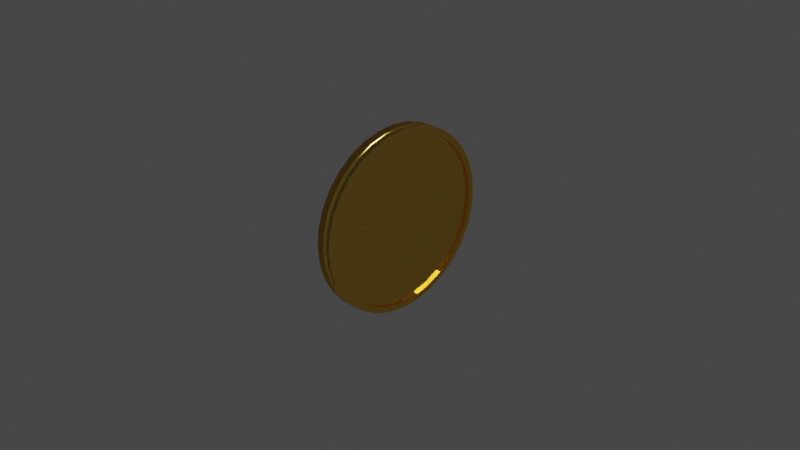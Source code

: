 # Source: coin.blend  (saved by Blender 2.82.7; exported with 4.5.12 LTS)
import bpy
from mathutils import Matrix  # noqa: F401  (used for matrix-valued properties, if any)

bpy.ops.wm.read_factory_settings(use_empty=True)
scene = bpy.context.scene
scene.name = 'Scene'

# ---- collections
col_collection = bpy.data.collections.new('Collection'); scene.collection.children.link(col_collection)
col_collection_2 = bpy.data.collections.new('Collection 2'); scene.collection.children.link(col_collection_2)

# ---- materials (node trees are filled in below, after node groups)
mat_bmd_gold_0001 = bpy.data.materials.new('BMD_Gold_0001')
mat_bmd_gold_0001.alpha_threshold = 0.0
mat_bmd_gold_0001.use_transparent_shadow = False
mat_bmd_gold_0001.diffuse_color = (1.0, 0.7605, 0.1779, 1.0)
mat_bmd_gold_0001.roughness = 0.5
mat_bmd_gold_0001.line_color = (0.0, 0.0, 0.0, 1.0)

# ---- node groups
ng_bmd_goldshader = bpy.data.node_groups.new('BMD_GoldShader', 'ShaderNodeTree')
_s = ng_bmd_goldshader.interface.new_socket(name='BSDF', in_out='OUTPUT', socket_type='NodeSocketShader')
_s = ng_bmd_goldshader.interface.new_socket(name='FrontColor', in_out='INPUT', socket_type='NodeSocketColor')
_s.default_value = (1.0, 0.757, 0.177, 1.0)
_s = ng_bmd_goldshader.interface.new_socket(name='BackColor', in_out='INPUT', socket_type='NodeSocketColor')
_s.default_value = (1.0, 0.534, 0.081, 1.0)
_s = ng_bmd_goldshader.interface.new_socket(name='Blend', in_out='INPUT', socket_type='NodeSocketFloat')
_s.default_value = 0.8
_s.min_value = 0.0
_s.max_value = 1.0
_s = ng_bmd_goldshader.interface.new_socket(name='Roughness', in_out='INPUT', socket_type='NodeSocketFloat')
_s.subtype = 'FACTOR'
_s.default_value = 0.03
_s.min_value = 0.0
_s.max_value = 1.0
_s = ng_bmd_goldshader.interface.new_socket(name='Normal', in_out='INPUT', socket_type='NodeSocketVector')
_s.min_value = -1.0
_s.max_value = 1.0
_s.hide_value = True
_N = ng_bmd_goldshader.nodes; _L = ng_bmd_goldshader.links
n0 = _N.new('ShaderNodeMix'); n0.name = 'Mix'; n0.location = (-21, 71)
n0.data_type = 'RGBA'
n1 = _N.new('ShaderNodeLayerWeight'); n1.name = 'Layer Weight'; n1.location = (-215, 16)
n2 = _N.new('ShaderNodeBsdfAnisotropic'); n2.name = 'Glossy BSDF'; n2.location = (174, 57)
n2.distribution = 'BECKMANN'
n3 = _N.new('NodeGroupOutput'); n3.name = 'Group Output'; n3.location = (400, -19)
n4 = _N.new('NodeGroupInput'); n4.name = 'Group Input'; n4.location = (-400, -71)
n5 = _N.new('ShaderNodeMath'); n5.name = 'Math'; n5.location = (-113, -7)
n5.operation = 'POWER'
_L.new(n1.outputs[1], n0.inputs[0])
_L.new(n0.outputs[2], n2.inputs[0])
_L.new(n2.outputs[0], n3.inputs[0])
_L.new(n4.outputs[0], n0.inputs[6])
_L.new(n4.outputs[1], n0.inputs[7])
_L.new(n4.outputs[2], n1.inputs[0])
_L.new(n4.outputs[4], n2.inputs[4])
_L.new(n4.outputs[4], n1.inputs[1])
_L.new(n4.outputs[3], n5.inputs[0])
_L.new(n5.outputs[0], n2.inputs[1])
n3.is_active_output = True

# ---- material node trees
mat_bmd_gold_0001.use_nodes = True; mat_bmd_gold_0001.node_tree.nodes.clear()
_N = mat_bmd_gold_0001.node_tree.nodes; _L = mat_bmd_gold_0001.node_tree.links
n0 = _N.new('ShaderNodeOutputMaterial'); n0.name = 'Material Output'; n0.location = (136, -17)
n1 = _N.new('ShaderNodeGroup'); n1.name = 'Group'; n1.location = (-136, 17)
n1.node_tree = ng_bmd_goldshader
n1.inputs[0].default_value = (1.0, 0.7574, 0.1766, 1.0)
n1.inputs[1].default_value = (1.0, 0.5345, 0.08111, 1.0)
n1.inputs[2].default_value = 0.8
n1.inputs[3].default_value = 0.08
n1.inputs[4].default_value = (0.0, 0.0, 0.0)
_L.new(n1.outputs[0], n0.inputs[0])
n0.is_active_output = True

# ---- world
world_world = bpy.data.worlds.new('World'); scene.world = world_world
world_world.use_nodes = True; world_world.node_tree.nodes.clear()
_N = world_world.node_tree.nodes; _L = world_world.node_tree.links
n0 = _N.new('ShaderNodeOutputWorld'); n0.name = 'World Output'; n0.location = (300, 300)
n1 = _N.new('ShaderNodeBackground'); n1.name = 'Background'; n1.location = (10, 300)
n1.inputs[0].default_value = (0.05088, 0.05088, 0.05088, 1.0)
_L.new(n1.outputs[0], n0.inputs[0])
n0.is_active_output = True
world_world.color = (0.05088, 0.05088, 0.05088)
world_world.use_sun_shadow = False
world_world.sun_shadow_jitter_overblur = 0.0

# ---- cameras
cam_camera = bpy.data.cameras.new('Camera')
cam_camera.clip_end = 100.0
cam_camera.ortho_scale = 7.314

# ---- lights
light_light = bpy.data.lights.new('Light', 'POINT')
light_light.transmission_factor = 0.0
light_light.energy = 1000.0
light_light.shadow_soft_size = 0.1
light_light.shadow_maximum_resolution = 0.006
light_light.use_absolute_resolution = True

# ---- meshes
me_cylinder = bpy.data.meshes.new('Cylinder')
me_cylinder.from_pydata([(-5.495e-08, 0.9286, -1.0), (0.0, 1.0, -0.9289), (-5.402e-08, 0.9286, 1.0), (0.0, 1.0, 0.9289), (0.1812, 0.9108, -1.0), (0.1951, 0.9808, -0.9289), (0.1812, 0.9108, 1.0), (0.1951, 0.9808, 0.9289), (0.3554, 0.8579, -1.0), (0.3827, 0.9239, -0.9289), (0.3554, 0.8579, 1.0), (0.3827, 0.9239, 0.9289), (0.5159, 0.7721, -1.0), (0.5556, 0.8315, -0.9289), (0.5159, 0.7721, 1.0), (0.5556, 0.8315, 0.9289), (0.6566, 0.6566, -1.0), (0.7071, 0.7071, -0.9289), (0.6566, 0.6566, 1.0), (0.7071, 0.7071, 0.9289), (0.7721, 0.5159, -1.0), (0.8315, 0.5556, -0.9289), (0.7721, 0.5159, 1.0), (0.8315, 0.5556, 0.9289), (0.8579, 0.3554, -1.0), (0.9239, 0.3827, -0.9289), (0.8579, 0.3554, 1.0), (0.9239, 0.3827, 0.9289), (0.9108, 0.1812, -1.0), (0.9808, 0.1951, -0.9289), (0.9108, 0.1812, 1.0), (0.9808, 0.1951, 0.9289), (0.9286, 5.402e-08, -1.0), (1.0, 7.55e-08, -0.9289), (0.9286, 5.309e-08, 1.0), (1.0, 7.55e-08, 0.9289), (0.9108, -0.1812, -1.0), (0.9808, -0.1951, -0.9289), (0.9108, -0.1812, 1.0), (0.9808, -0.1951, 0.9289), (0.8579, -0.3554, -1.0), (0.9239, -0.3827, -0.9289), (0.8579, -0.3554, 1.0), (0.9239, -0.3827, 0.9289), (0.7721, -0.5159, -1.0), (0.8315, -0.5556, -0.9289), (0.7721, -0.5159, 1.0), (0.8315, -0.5556, 0.9289), (0.6566, -0.6566, -1.0), (0.7071, -0.7071, -0.9289), (0.6566, -0.6566, 1.0), (0.7071, -0.7071, 0.9289), (0.5159, -0.7721, -1.0), (0.5556, -0.8315, -0.9289), (0.5159, -0.7721, 1.0), (0.5556, -0.8315, 0.9289), (0.3554, -0.8579, -1.0), (0.3827, -0.9239, -0.9289), (0.3554, -0.8579, 1.0), (0.3827, -0.9239, 0.9289), (0.1812, -0.9108, -1.0), (0.1951, -0.9808, -0.9289), (0.1812, -0.9108, 1.0), (0.1951, -0.9808, 0.9289), (-2.827e-07, -0.9286, -1.0), (-3.258e-07, -1.0, -0.9289), (-2.827e-07, -0.9286, 1.0), (-3.258e-07, -1.0, 0.9289), (-0.1812, -0.9108, -1.0), (-0.1951, -0.9808, -0.9289), (-0.1812, -0.9108, 1.0), (-0.1951, -0.9808, 0.9289), (-0.3554, -0.8579, -1.0), (-0.3827, -0.9239, -0.9289), (-0.3554, -0.8579, 1.0), (-0.3827, -0.9239, 0.9289), (-0.5159, -0.7721, -1.0), (-0.5556, -0.8315, -0.9289), (-0.5159, -0.7721, 1.0), (-0.5556, -0.8315, 0.9289), (-0.6566, -0.6566, -1.0), (-0.7071, -0.7071, -0.9289), (-0.6566, -0.6566, 1.0), (-0.7071, -0.7071, 0.9289), (-0.7721, -0.5159, -1.0), (-0.8315, -0.5556, -0.9289), (-0.7721, -0.5159, 1.0), (-0.8315, -0.5556, 0.9289), (-0.8579, -0.3554, -1.0), (-0.9239, -0.3827, -0.9289), (-0.8579, -0.3554, 1.0), (-0.9239, -0.3827, 0.9289), (-0.9108, -0.1812, -1.0), (-0.9808, -0.1951, -0.9289), (-0.9108, -0.1812, 1.0), (-0.9808, -0.1951, 0.9289), (-0.9286, 8.363e-07, -1.0), (-1.0, 9.656e-07, -0.9289), (-0.9286, 8.354e-07, 1.0), (-1.0, 9.656e-07, 0.9289), (-0.9108, 0.1812, -1.0), (-0.9808, 0.1951, -0.9289), (-0.9108, 0.1812, 1.0), (-0.9808, 0.1951, 0.9289), (-0.8579, 0.3554, -1.0), (-0.9239, 0.3827, -0.9289), (-0.8579, 0.3554, 1.0), (-0.9239, 0.3827, 0.9289), (-0.7721, 0.5159, -1.0), (-0.8315, 0.5556, -0.9289), (-0.7721, 0.5159, 1.0), (-0.8315, 0.5556, 0.9289), (-0.6566, 0.6566, -1.0), (-0.7071, 0.7071, -0.9289), (-0.6566, 0.6566, 1.0), (-0.7071, 0.7071, 0.9289), (-0.5159, 0.7721, -1.0), (-0.5556, 0.8315, -0.9289), (-0.5159, 0.7721, 1.0), (-0.5556, 0.8315, 0.9289), (-0.3554, 0.8579, -1.0), (-0.3827, 0.9239, -0.9289), (-0.3554, 0.8579, 1.0), (-0.3827, 0.9239, 0.9289), (-0.1812, 0.9108, -1.0), (-0.1951, 0.9808, -0.9289), (-0.1812, 0.9108, 1.0), (-0.1951, 0.9808, 0.9289), (0.1812, 0.9108, -0.7376), (-5.506e-08, 0.9286, -0.7376), (0.3554, 0.8579, -0.7376), (0.5159, 0.7721, -0.7376), (0.6566, 0.6566, -0.7376), (0.7721, 0.5159, -0.7376), (0.8579, 0.3554, -0.7376), (0.9108, 0.1812, -0.7376), (0.9286, 5.402e-08, -0.7376), (0.9108, -0.1812, -0.7376), (0.8579, -0.3554, -0.7376), (0.7721, -0.5159, -0.7376), (0.6566, -0.6566, -0.7376), (0.5159, -0.7721, -0.7376), (0.3554, -0.8579, -0.7376), (0.1812, -0.9108, -0.7376), (-2.828e-07, -0.9286, -0.7376), (-0.1812, -0.9108, -0.7376), (-0.3554, -0.8579, -0.7376), (-0.5159, -0.7721, -0.7376), (-0.6566, -0.6566, -0.7376), (-0.7721, -0.5159, -0.7376), (-0.8579, -0.3554, -0.7376), (-0.9108, -0.1812, -0.7376), (-0.9286, 8.363e-07, -0.7376), (-0.9108, 0.1812, -0.7376), (-0.8579, 0.3554, -0.7376), (-0.7721, 0.5159, -0.7376), (-0.6566, 0.6566, -0.7376), (-0.5159, 0.7721, -0.7376), (-0.3554, 0.8579, -0.7376), (-0.1812, 0.9108, -0.7376), (-5.409e-08, 0.9286, 0.7146), (0.1812, 0.9108, 0.7146), (0.3554, 0.8579, 0.7146), (0.5159, 0.7721, 0.7146), (0.6566, 0.6566, 0.7146), (0.7721, 0.5159, 0.7146), (0.8579, 0.3554, 0.7146), (0.9108, 0.1812, 0.7146), (0.9286, 5.309e-08, 0.7146), (0.9108, -0.1812, 0.7146), (0.8579, -0.3554, 0.7146), (0.7721, -0.5159, 0.7146), (0.6566, -0.6566, 0.7146), (0.5159, -0.7721, 0.7146), (0.3554, -0.8579, 0.7146), (0.1812, -0.9108, 0.7146), (-2.827e-07, -0.9286, 0.7146), (-0.1812, -0.9108, 0.7146), (-0.3554, -0.8579, 0.7146), (-0.5159, -0.7721, 0.7146), (-0.6566, -0.6566, 0.7146), (-0.7721, -0.5159, 0.7146), (-0.8579, -0.3554, 0.7146), (-0.9108, -0.1812, 0.7146), (-0.9286, 8.354e-07, 0.7146), (-0.9108, 0.1812, 0.7146), (-0.8579, 0.3554, 0.7146), (-0.7721, 0.5159, 0.7146), (-0.6566, 0.6566, 0.7146), (-0.5159, 0.7721, 0.7146), (-0.3554, 0.8579, 0.7146), (-0.1812, 0.9108, 0.7146)], [], [(125, 127, 3, 1), (9, 11, 15, 13), (13, 15, 19, 17), (17, 19, 23, 21), (21, 23, 27, 25), (25, 27, 31, 29), (29, 31, 35, 33), (33, 35, 39, 37), (37, 39, 43, 41), (41, 43, 47, 45), (45, 47, 51, 49), (49, 51, 55, 53), (53, 55, 59, 57), (57, 59, 63, 61), (61, 63, 67, 65), (65, 67, 71, 69), (69, 71, 75, 73), (73, 75, 79, 77), (77, 79, 83, 81), (81, 83, 87, 85), (85, 87, 91, 89), (89, 91, 95, 93), (93, 95, 99, 97), (97, 99, 103, 101), (101, 103, 107, 105), (105, 107, 111, 109), (109, 111, 115, 113), (113, 115, 119, 117), (117, 119, 123, 121), (121, 123, 127, 125), (5, 7, 11, 9), (54, 50, 172, 173), (1, 3, 7, 5), (1, 5, 4, 0), (7, 3, 2, 6), (5, 9, 8, 4), (11, 7, 6, 10), (9, 13, 12, 8), (15, 11, 10, 14), (13, 17, 16, 12), (19, 15, 14, 18), (17, 21, 20, 16), (23, 19, 18, 22), (21, 25, 24, 20), (27, 23, 22, 26), (25, 29, 28, 24), (31, 27, 26, 30), (29, 33, 32, 28), (35, 31, 30, 34), (33, 37, 36, 32), (39, 35, 34, 38), (37, 41, 40, 36), (43, 39, 38, 42), (41, 45, 44, 40), (47, 43, 42, 46), (45, 49, 48, 44), (51, 47, 46, 50), (49, 53, 52, 48), (55, 51, 50, 54), (53, 57, 56, 52), (59, 55, 54, 58), (57, 61, 60, 56), (63, 59, 58, 62), (61, 65, 64, 60), (67, 63, 62, 66), (65, 69, 68, 64), (71, 67, 66, 70), (69, 73, 72, 68), (75, 71, 70, 74), (73, 77, 76, 72), (79, 75, 74, 78), (77, 81, 80, 76), (83, 79, 78, 82), (81, 85, 84, 80), (87, 83, 82, 86), (85, 89, 88, 84), (91, 87, 86, 90), (89, 93, 92, 88), (95, 91, 90, 94), (93, 97, 96, 92), (99, 95, 94, 98), (97, 101, 100, 96), (103, 99, 98, 102), (101, 105, 104, 100), (107, 103, 102, 106), (105, 109, 108, 104), (111, 107, 106, 110), (109, 113, 112, 108), (115, 111, 110, 114), (113, 117, 116, 112), (119, 115, 114, 118), (117, 121, 120, 116), (123, 119, 118, 122), (121, 125, 124, 120), (127, 123, 122, 126), (125, 1, 0, 124), (3, 127, 126, 2), (68, 72, 146, 145), (129, 128, 130, 131, 132, 133, 134, 135, 136, 137, 138, 139, 140, 141, 142, 143, 144, 145, 146, 147, 148, 149, 150, 151, 152, 153, 154, 155, 156, 157, 158, 159), (104, 108, 155, 154), (24, 28, 135, 134), (60, 64, 144, 143), (96, 100, 153, 152), (16, 20, 133, 132), (124, 0, 129, 159), (52, 56, 142, 141), (88, 92, 151, 150), (8, 12, 131, 130), (44, 48, 140, 139), (0, 4, 128, 129), (80, 84, 149, 148), (116, 120, 158, 157), (36, 40, 138, 137), (72, 76, 147, 146), (108, 112, 156, 155), (28, 32, 136, 135), (64, 68, 145, 144), (100, 104, 154, 153), (20, 24, 134, 133), (56, 60, 143, 142), (92, 96, 152, 151), (12, 16, 132, 131), (48, 52, 141, 140), (84, 88, 150, 149), (120, 124, 159, 158), (4, 8, 130, 128), (40, 44, 139, 138), (76, 80, 148, 147), (112, 116, 157, 156), (32, 36, 137, 136), (161, 160, 191, 190, 189, 188, 187, 186, 185, 184, 183, 182, 181, 180, 179, 178, 177, 176, 175, 174, 173, 172, 171, 170, 169, 168, 167, 166, 165, 164, 163, 162), (90, 86, 181, 182), (126, 122, 190, 191), (10, 6, 161, 162), (46, 42, 170, 171), (82, 78, 179, 180), (118, 114, 188, 189), (38, 34, 168, 169), (74, 70, 177, 178), (110, 106, 186, 187), (30, 26, 166, 167), (66, 62, 175, 176), (2, 126, 191, 160), (102, 98, 184, 185), (22, 18, 164, 165), (58, 54, 173, 174), (94, 90, 182, 183), (14, 10, 162, 163), (50, 46, 171, 172), (86, 82, 180, 181), (122, 118, 189, 190), (6, 2, 160, 161), (42, 38, 169, 170), (78, 74, 178, 179), (114, 110, 187, 188), (34, 30, 167, 168), (70, 66, 176, 177), (106, 102, 185, 186), (26, 22, 165, 166), (62, 58, 174, 175), (98, 94, 183, 184), (18, 14, 163, 164)])
me_cylinder.polygons.foreach_set('use_smooth', [1, 1, 1, 1, 1, 1, 1, 1, 1, 1, 1, 1, 1, 1, 1, 1, 1, 1, 1, 1, 1, 1, 1, 1, 1, 1, 1, 1, 1, 1, 1, 0, 1, 0, 0, 0, 0, 0, 0, 0, 0, 0, 0, 0, 0, 0, 0, 0, 0, 0, 0, 0, 0, 0, 0, 0, 0, 0, 0, 0, 0, 0, 0, 0, 0, 0, 0, 0, 0, 0, 0, 0, 0, 0, 0, 0, 0, 0, 0, 0, 0, 0, 0, 0, 0, 0, 0, 0, 0, 0, 0, 0, 0, 0, 0, 0, 0, 0, 0, 0, 0, 0, 0, 0, 0, 0, 0, 0, 0, 0, 0, 0, 0, 0, 0, 0, 0, 0, 0, 0, 0, 0, 0, 0, 0, 0, 0, 0, 0, 0, 0, 0, 0, 0, 0, 0, 0, 0, 0, 0, 0, 0, 0, 0, 0, 0, 0, 0, 0, 0, 0, 0, 0, 0, 0, 0, 0, 0, 0, 0, 0, 0])
_uv = me_cylinder.uv_layers.new(name='UVMap')
_uv.uv.foreach_set('vector', [0.03125, 0.5178, 0.03125, 0.9822, 0.0, 0.9822, 0.0, 0.5178, 0.9375, 0.5178, 0.9375, 0.9822, 0.9062, 0.9822, 0.9062, 0.5178, 0.9062, 0.5178, 0.9062, 0.9822, 0.875, 0.9822, 0.875, 0.5178, 0.875, 0.5178, 0.875, 0.9822, 0.8438, 0.9822, 0.8438, 0.5178, 0.8438, 0.5178, 0.8438, 0.9822, 0.8125, 0.9822, 0.8125, 0.5178, 0.8125, 0.5178, 0.8125, 0.9822, 0.7812, 0.9822, 0.7812, 0.5178, 0.7812, 0.5178, 0.7812, 0.9822, 0.75, 0.9822, 0.75, 0.5178, 0.75, 0.5178, 0.75, 0.9822, 0.7188, 0.9822, 0.7188, 0.5178, 0.7187, 0.5178, 0.7188, 0.9822, 0.6875, 0.9822, 0.6875, 0.5178, 0.6875, 0.5178, 0.6875, 0.9822, 0.6562, 0.9822, 0.6562, 0.5178, 0.6562, 0.5178, 0.6562, 0.9822, 0.625, 0.9822, 0.625, 0.5178, 0.625, 0.5178, 0.625, 0.9822, 0.5938, 0.9822, 0.5938, 0.5178, 0.5938, 0.5178, 0.5938, 0.9822, 0.5625, 0.9822, 0.5625, 0.5178, 0.5625, 0.5178, 0.5625, 0.9822, 0.5312, 0.9822, 0.5312, 0.5178, 0.5312, 0.5178, 0.5312, 0.9822, 0.5, 0.9822, 0.5, 0.5178, 0.5, 0.5178, 0.5, 0.9822, 0.4688, 0.9822, 0.4688, 0.5178, 0.4688, 0.5178, 0.4688, 0.9822, 0.4375, 0.9822, 0.4375, 0.5178, 0.4375, 0.5178, 0.4375, 0.9822, 0.4062, 0.9822, 0.4062, 0.5178, 0.4062, 0.5178, 0.4062, 0.9822, 0.375, 0.9822, 0.375, 0.5178, 0.375, 0.5178, 0.375, 0.9822, 0.3438, 0.9822, 0.3438, 0.5178, 0.3438, 0.5178, 0.3438, 0.9822, 0.3125, 0.9822, 0.3125, 0.5178, 0.3125, 0.5178, 0.3125, 0.9822, 0.2812, 0.9822, 0.2812, 0.5178, 0.2812, 0.5178, 0.2812, 0.9822, 0.25, 0.9822, 0.25, 0.5178, 0.25, 0.5178, 0.25, 0.9822, 0.2188, 0.9822, 0.2188, 0.5178, 0.2188, 0.5178, 0.2188, 0.9822, 0.1875, 0.9822, 0.1875, 0.5178, 0.1875, 0.5178, 0.1875, 0.9822, 0.1562, 0.9822, 0.1562, 0.5178, 0.1562, 0.5178, 0.1562, 0.9822, 0.125, 0.9822, 0.125, 0.5178, 0.125, 0.5178, 0.125, 0.9822, 0.09375, 0.9822, 0.09375, 0.5178, 0.09375, 0.5178, 0.09375, 0.9822, 0.0625, 0.9822, 0.0625, 0.5178, 0.0625, 0.5178, 0.0625, 0.9822, 0.03125, 0.9822, 0.03125, 0.5178, 0.9687, 0.5178, 0.9688, 0.9822, 0.9375, 0.9822, 0.9375, 0.5178, 0.5949, 1.0, 0.6239, 1.0, 0.6239, 1.0, 0.5949, 1.0, 1.0, 0.5178, 1.0, 0.9822, 0.9687, 0.9822, 0.9688, 0.5178, 1.0, 0.5178, 0.9688, 0.5178, 0.9699, 0.5, 0.9989, 0.5, 0.9687, 0.9822, 1.0, 0.9822, 0.9989, 1.0, 0.9699, 1.0, 0.9687, 0.5178, 0.9375, 0.5178, 0.9386, 0.5, 0.9676, 0.5, 0.9375, 0.9822, 0.9688, 0.9822, 0.9676, 1.0, 0.9386, 1.0, 0.9375, 0.5178, 0.9062, 0.5178, 0.9074, 0.5, 0.9364, 0.5, 0.9062, 0.9822, 0.9375, 0.9822, 0.9364, 1.0, 0.9074, 1.0, 0.9062, 0.5178, 0.875, 0.5178, 0.8761, 0.5, 0.9051, 0.5, 0.875, 0.9822, 0.9062, 0.9822, 0.9051, 1.0, 0.8761, 1.0, 0.875, 0.5178, 0.8438, 0.5178, 0.8449, 0.5, 0.8739, 0.5, 0.8438, 0.9822, 0.875, 0.9822, 0.8739, 1.0, 0.8449, 1.0, 0.8438, 0.5178, 0.8125, 0.5178, 0.8136, 0.5, 0.8426, 0.5, 0.8125, 0.9822, 0.8438, 0.9822, 0.8426, 1.0, 0.8136, 1.0, 0.8125, 0.5178, 0.7812, 0.5178, 0.7824, 0.5, 0.8114, 0.5, 0.7812, 0.9822, 0.8125, 0.9822, 0.8114, 1.0, 0.7824, 1.0, 0.7812, 0.5178, 0.75, 0.5178, 0.7511, 0.5, 0.7801, 0.5, 0.75, 0.9822, 0.7812, 0.9822, 0.7801, 1.0, 0.7511, 1.0, 0.75, 0.5178, 0.7188, 0.5178, 0.7199, 0.5, 0.7489, 0.5, 0.7188, 0.9822, 0.75, 0.9822, 0.7489, 1.0, 0.7199, 1.0, 0.7187, 0.5178, 0.6875, 0.5178, 0.6886, 0.5, 0.7176, 0.5, 0.6875, 0.9822, 0.7188, 0.9822, 0.7176, 1.0, 0.6886, 1.0, 0.6875, 0.5178, 0.6562, 0.5178, 0.6574, 0.5, 0.6864, 0.5, 0.6562, 0.9822, 0.6875, 0.9822, 0.6864, 1.0, 0.6574, 1.0, 0.6562, 0.5178, 0.625, 0.5178, 0.6261, 0.5, 0.6551, 0.5, 0.625, 0.9822, 0.6562, 0.9822, 0.6551, 1.0, 0.6261, 1.0, 0.625, 0.5178, 0.5938, 0.5178, 0.5949, 0.5, 0.6239, 0.5, 0.5938, 0.9822, 0.625, 0.9822, 0.6239, 1.0, 0.5949, 1.0, 0.5938, 0.5178, 0.5625, 0.5178, 0.5636, 0.5, 0.5926, 0.5, 0.5625, 0.9822, 0.5938, 0.9822, 0.5926, 1.0, 0.5636, 1.0, 0.5625, 0.5178, 0.5312, 0.5178, 0.5324, 0.5, 0.5614, 0.5, 0.5312, 0.9822, 0.5625, 0.9822, 0.5614, 1.0, 0.5324, 1.0, 0.5312, 0.5178, 0.5, 0.5178, 0.5011, 0.5, 0.5301, 0.5, 0.5, 0.9822, 0.5312, 0.9822, 0.5301, 1.0, 0.5011, 1.0, 0.5, 0.5178, 0.4688, 0.5178, 0.4699, 0.5, 0.4989, 0.5, 0.4688, 0.9822, 0.5, 0.9822, 0.4989, 1.0, 0.4699, 1.0, 0.4688, 0.5178, 0.4375, 0.5178, 0.4386, 0.5, 0.4676, 0.5, 0.4375, 0.9822, 0.4688, 0.9822, 0.4676, 1.0, 0.4386, 1.0, 0.4375, 0.5178, 0.4062, 0.5178, 0.4074, 0.5, 0.4364, 0.5, 0.4062, 0.9822, 0.4375, 0.9822, 0.4364, 1.0, 0.4074, 1.0, 0.4062, 0.5178, 0.375, 0.5178, 0.3761, 0.5, 0.4051, 0.5, 0.375, 0.9822, 0.4062, 0.9822, 0.4051, 1.0, 0.3761, 1.0, 0.375, 0.5178, 0.3438, 0.5178, 0.3449, 0.5, 0.3739, 0.5, 0.3438, 0.9822, 0.375, 0.9822, 0.3739, 1.0, 0.3449, 1.0, 0.3438, 0.5178, 0.3125, 0.5178, 0.3136, 0.5, 0.3426, 0.5, 0.3125, 0.9822, 0.3438, 0.9822, 0.3426, 1.0, 0.3136, 1.0, 0.3125, 0.5178, 0.2812, 0.5178, 0.2824, 0.5, 0.3114, 0.5, 0.2812, 0.9822, 0.3125, 0.9822, 0.3114, 1.0, 0.2824, 1.0, 0.2812, 0.5178, 0.25, 0.5178, 0.2511, 0.5, 0.2801, 0.5, 0.25, 0.9822, 0.2812, 0.9822, 0.2801, 1.0, 0.2511, 1.0, 0.25, 0.5178, 0.2188, 0.5178, 0.2199, 0.5, 0.2489, 0.5, 0.2188, 0.9822, 0.25, 0.9822, 0.2489, 1.0, 0.2199, 1.0, 0.2188, 0.5178, 0.1875, 0.5178, 0.1886, 0.5, 0.2176, 0.5, 0.1875, 0.9822, 0.2188, 0.9822, 0.2176, 1.0, 0.1886, 1.0, 0.1875, 0.5178, 0.1562, 0.5178, 0.1574, 0.5, 0.1864, 0.5, 0.1562, 0.9822, 0.1875, 0.9822, 0.1864, 1.0, 0.1574, 1.0, 0.1562, 0.5178, 0.125, 0.5178, 0.1261, 0.5, 0.1551, 0.5, 0.125, 0.9822, 0.1562, 0.9822, 0.1551, 1.0, 0.1261, 1.0, 0.125, 0.5178, 0.09375, 0.5178, 0.09487, 0.5, 0.1239, 0.5, 0.09375, 0.9822, 0.125, 0.9822, 0.1239, 1.0, 0.09487, 1.0, 0.09375, 0.5178, 0.0625, 0.5178, 0.06362, 0.5, 0.09263, 0.5, 0.0625, 0.9822, 0.09375, 0.9822, 0.09263, 1.0, 0.06362, 1.0, 0.0625, 0.5178, 0.03125, 0.5178, 0.03237, 0.5, 0.06138, 0.5, 0.03125, 0.9822, 0.0625, 0.9822, 0.06138, 1.0, 0.03237, 1.0, 0.03125, 0.5178, 0.0, 0.5178, 0.001116, 0.5, 0.03013, 0.5, 0.0, 0.9822, 0.03125, 0.9822, 0.03013, 1.0, 0.001116, 1.0, 0.4676, 0.5, 0.4386, 0.5, 0.4386, 0.5, 0.4676, 0.5, 0.75, 0.4729, 0.7935, 0.4686, 0.8353, 0.4559, 0.8738, 0.4353, 0.9076, 0.4076, 0.9353, 0.3738, 0.9559, 0.3353, 0.9686, 0.2935, 0.9729, 0.25, 0.9686, 0.2065, 0.9559, 0.1647, 0.9353, 0.1262, 0.9076, 0.09241, 0.8738, 0.0647, 0.8353, 0.0441, 0.7935, 0.03142, 0.75, 0.02714, 0.7065, 0.03142, 0.6647, 0.0441, 0.6262, 0.0647, 0.5924, 0.09241, 0.5647, 0.1262, 0.5441, 0.1647, 0.5314, 0.2065, 0.5271, 0.25, 0.5314, 0.2935, 0.5441, 0.3353, 0.5647, 0.3738, 0.5924, 0.4076, 0.6262, 0.4353, 0.6647, 0.4559, 0.7065, 0.4686, 0.1864, 0.5, 0.1574, 0.5, 0.1574, 0.5, 0.1864, 0.5, 0.8114, 0.5, 0.7824, 0.5, 0.7824, 0.5, 0.8114, 0.5, 0.5301, 0.5, 0.5011, 0.5, 0.5011, 0.5, 0.5301, 0.5, 0.2489, 0.5, 0.2199, 0.5, 0.2199, 0.5, 0.2489, 0.5, 0.8739, 0.5, 0.8449, 0.5, 0.8449, 0.5, 0.8739, 0.5, 0.03013, 0.5, 0.001116, 0.5, 0.001116, 0.5, 0.03013, 0.5, 0.5926, 0.5, 0.5636, 0.5, 0.5636, 0.5, 0.5926, 0.5, 0.3114, 0.5, 0.2824, 0.5, 0.2824, 0.5, 0.3114, 0.5, 0.9364, 0.5, 0.9074, 0.5, 0.9074, 0.5, 0.9364, 0.5, 0.6551, 0.5, 0.6261, 0.5, 0.6261, 0.5, 0.6551, 0.5, 0.9989, 0.5, 0.9699, 0.5, 0.9699, 0.5, 0.9989, 0.5, 0.3739, 0.5, 0.3449, 0.5, 0.3449, 0.5, 0.3739, 0.5, 0.09263, 0.5, 0.06362, 0.5, 0.06362, 0.5, 0.09263, 0.5, 0.7176, 0.5, 0.6886, 0.5, 0.6886, 0.5, 0.7176, 0.5, 0.4364, 0.5, 0.4074, 0.5, 0.4074, 0.5, 0.4364, 0.5, 0.1551, 0.5, 0.1261, 0.5, 0.1261, 0.5, 0.1551, 0.5, 0.7801, 0.5, 0.7511, 0.5, 0.7511, 0.5, 0.7801, 0.5, 0.4989, 0.5, 0.4699, 0.5, 0.4699, 0.5, 0.4989, 0.5, 0.2176, 0.5, 0.1886, 0.5, 0.1886, 0.5, 0.2176, 0.5, 0.8426, 0.5, 0.8136, 0.5, 0.8136, 0.5, 0.8426, 0.5, 0.5614, 0.5, 0.5324, 0.5, 0.5324, 0.5, 0.5614, 0.5, 0.2801, 0.5, 0.2511, 0.5, 0.2511, 0.5, 0.2801, 0.5, 0.9051, 0.5, 0.8761, 0.5, 0.8761, 0.5, 0.9051, 0.5, 0.6239, 0.5, 0.5949, 0.5, 0.5949, 0.5, 0.6239, 0.5, 0.3426, 0.5, 0.3136, 0.5, 0.3136, 0.5, 0.3426, 0.5, 0.06138, 0.5, 0.03237, 0.5, 0.03237, 0.5, 0.06138, 0.5, 0.9676, 0.5, 0.9386, 0.5, 0.9386, 0.5, 0.9676, 0.5, 0.6864, 0.5, 0.6574, 0.5, 0.6574, 0.5, 0.6864, 0.5, 0.4051, 0.5, 0.3761, 0.5, 0.3761, 0.5, 0.4051, 0.5, 0.1239, 0.5, 0.09487, 0.5, 0.09487, 0.5, 0.1239, 0.5, 0.7489, 0.5, 0.7199, 0.5, 0.7199, 0.5, 0.7489, 0.5, 0.2935, 0.4686, 0.25, 0.4729, 0.2065, 0.4686, 0.1647, 0.4559, 0.1262, 0.4353, 0.09241, 0.4076, 0.0647, 0.3738, 0.0441, 0.3353, 0.03142, 0.2935, 0.02714, 0.25, 0.03142, 0.2065, 0.0441, 0.1647, 0.0647, 0.1262, 0.09241, 0.09241, 0.1262, 0.0647, 0.1647, 0.0441, 0.2065, 0.03142, 0.25, 0.02714, 0.2935, 0.03142, 0.3353, 0.0441, 0.3738, 0.0647, 0.4076, 0.09241, 0.4353, 0.1262, 0.4559, 0.1647, 0.4686, 0.2065, 0.4729, 0.25, 0.4686, 0.2935, 0.4559, 0.3353, 0.4353, 0.3738, 0.4076, 0.4076, 0.3738, 0.4353, 0.3353, 0.4559, 0.3136, 1.0, 0.3426, 1.0, 0.3426, 1.0, 0.3136, 1.0, 0.03237, 1.0, 0.06138, 1.0, 0.06138, 1.0, 0.03237, 1.0, 0.9386, 1.0, 0.9676, 1.0, 0.9676, 1.0, 0.9386, 1.0, 0.6574, 1.0, 0.6864, 1.0, 0.6864, 1.0, 0.6574, 1.0, 0.3761, 1.0, 0.4051, 1.0, 0.4051, 1.0, 0.3761, 1.0, 0.09487, 1.0, 0.1239, 1.0, 0.1239, 1.0, 0.09487, 1.0, 0.7199, 1.0, 0.7489, 1.0, 0.7489, 1.0, 0.7199, 1.0, 0.4386, 1.0, 0.4676, 1.0, 0.4676, 1.0, 0.4386, 1.0, 0.1574, 1.0, 0.1864, 1.0, 0.1864, 1.0, 0.1574, 1.0, 0.7824, 1.0, 0.8114, 1.0, 0.8114, 1.0, 0.7824, 1.0, 0.5011, 1.0, 0.5301, 1.0, 0.5301, 1.0, 0.5011, 1.0, 0.001116, 1.0, 0.03013, 1.0, 0.03013, 1.0, 0.001116, 1.0, 0.2199, 1.0, 0.2489, 1.0, 0.2489, 1.0, 0.2199, 1.0, 0.8449, 1.0, 0.8739, 1.0, 0.8739, 1.0, 0.8449, 1.0, 0.5636, 1.0, 0.5926, 1.0, 0.5926, 1.0, 0.5636, 1.0, 0.2824, 1.0, 0.3114, 1.0, 0.3114, 1.0, 0.2824, 1.0, 0.9074, 1.0, 0.9364, 1.0, 0.9364, 1.0, 0.9074, 1.0, 0.6261, 1.0, 0.6551, 1.0, 0.6551, 1.0, 0.6261, 1.0, 0.3449, 1.0, 0.3739, 1.0, 0.3739, 1.0, 0.3449, 1.0, 0.06362, 1.0, 0.09263, 1.0, 0.09263, 1.0, 0.06362, 1.0, 0.9699, 1.0, 0.9989, 1.0, 0.9989, 1.0, 0.9699, 1.0, 0.6886, 1.0, 0.7176, 1.0, 0.7176, 1.0, 0.6886, 1.0, 0.4074, 1.0, 0.4364, 1.0, 0.4364, 1.0, 0.4074, 1.0, 0.1261, 1.0, 0.1551, 1.0, 0.1551, 1.0, 0.1261, 1.0, 0.7511, 1.0, 0.7801, 1.0, 0.7801, 1.0, 0.7511, 1.0, 0.4699, 1.0, 0.4989, 1.0, 0.4989, 1.0, 0.4699, 1.0, 0.1886, 1.0, 0.2176, 1.0, 0.2176, 1.0, 0.1886, 1.0, 0.8136, 1.0, 0.8426, 1.0, 0.8426, 1.0, 0.8136, 1.0, 0.5324, 1.0, 0.5614, 1.0, 0.5614, 1.0, 0.5324, 1.0, 0.2511, 1.0, 0.2801, 1.0, 0.2801, 1.0, 0.2511, 1.0, 0.8761, 1.0, 0.9051, 1.0, 0.9051, 1.0, 0.8761, 1.0])
me_cylinder.materials.append(mat_bmd_gold_0001)
me_cylinder.use_remesh_fix_poles = True
me_cylinder.use_remesh_preserve_attributes = False
me_cylinder.use_mirror_vertex_groups = False
me_cylinder.update()
me_material_preview_mesh = bpy.data.meshes.new('Material_Preview_Mesh')
me_material_preview_mesh.from_pydata([], [], [])
me_material_preview_mesh.use_remesh_fix_poles = True
me_material_preview_mesh.use_remesh_preserve_attributes = False
me_material_preview_mesh.use_mirror_vertex_groups = False
me_material_preview_mesh.update()

# ---- objects
ob_light = bpy.data.objects.new('Light', light_light)
ob_camera = bpy.data.objects.new('Camera', cam_camera)
ob_cylinder = bpy.data.objects.new('Cylinder', me_cylinder)
ob_material_preview_dummy = bpy.data.objects.new('Material_Preview_Dummy', me_material_preview_mesh)

# ---- transforms, parenting, visibility, modifiers, constraints
ob_light.location = (4.076, 1.005, 5.904)
ob_light.rotation_euler = (0.6503, 0.05522, 1.866)
ob_light.lock_rotations_4d = False
ob_light.empty_display_type = 'ARROWS'
ob_light.color = (0.0, 0.0, 0.0, 0.0)
ob_light.lineart.crease_threshold = 0.0
ob_camera.location = (7.359, -6.926, 4.958)
ob_camera.rotation_euler = (1.109, 0.0, 0.8149)
ob_camera.lock_rotations_4d = False
ob_camera.empty_display_type = 'ARROWS'
ob_camera.color = (0.0, 0.0, 0.0, 0.0)
ob_camera.display_type = 'WIRE'
ob_camera.lineart.crease_threshold = 0.0
ob_cylinder.location = (0.0, 0.0, 0.0)
ob_cylinder.rotation_euler = (0.0, 1.571, 0.0)
ob_cylinder.scale = (1.0, 1.0, 0.08848)
ob_cylinder.lineart.crease_threshold = 0.0
_m = ob_cylinder.modifiers.new('Smooth', 'SMOOTH')
_m.use_x = False
_m.use_y = False
_m.use_z = False
_m.iterations = 17
ob_material_preview_dummy.location = (0.0, 0.0, 0.0)
ob_material_preview_dummy.hide_select = True
ob_material_preview_dummy.hide_render = True
ob_material_preview_dummy.lineart.crease_threshold = 0.0

# ---- collection membership
col_collection.objects.link(ob_light)
col_collection.objects.link(ob_camera)
col_collection.objects.link(ob_cylinder)
col_collection.objects.link(ob_material_preview_dummy)

# ---- scene / render settings (as saved in the file)
scene.camera = ob_camera
scene.frame_start = 1; scene.frame_end = 250; scene.frame_set(1)
scene.render.engine = 'BLENDER_EEVEE_NEXT'
scene.cycles.use_denoising = False
scene.cycles.samples = 128
scene.cycles.sampling_pattern = 'TABULATED_SOBOL'
scene.cycles.use_adaptive_sampling = False
scene.cycles.use_light_tree = False
scene.view_settings.view_transform = 'Filmic'
bpy.context.view_layer.update()
